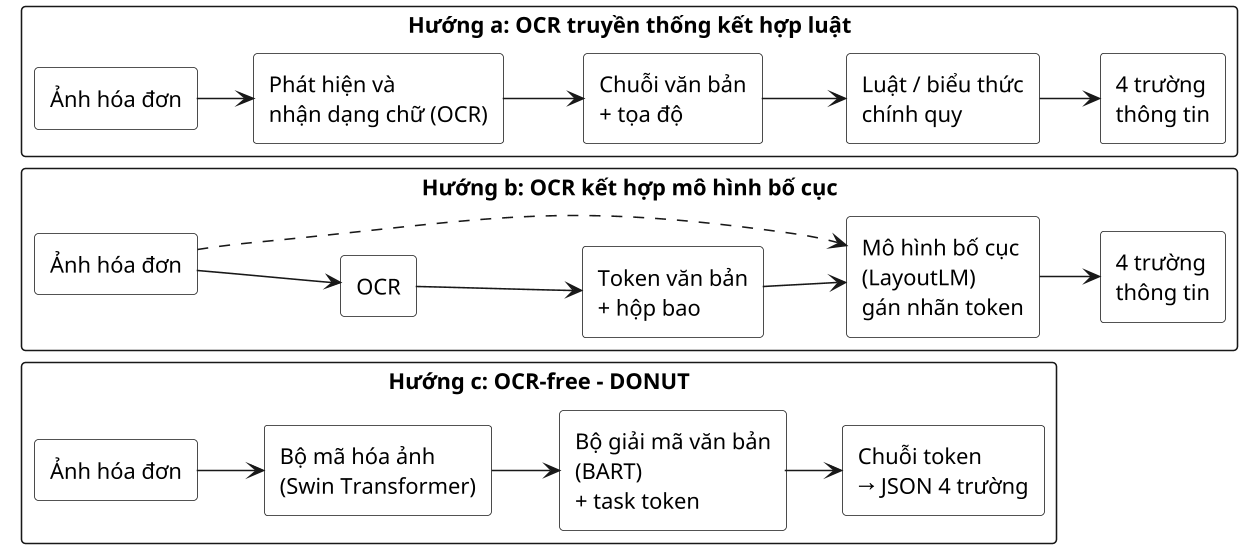

The diagram above was rendered by PlantUML. Its source (embedded in the PNG):
@startuml ch1_ba_huong_trich_xuat
' Hình 1.8: Ba hướng trích xuất thông tin hóa đơn (mục 1.5.4)
skinparam defaultFontName "Times New Roman"
skinparam defaultFontSize 14
skinparam shadowing false
skinparam monochrome true
skinparam rectangleBackgroundColor white
skinparam packageStyle rectangle
skinparam dpi 150
!pragma layout smetana
left to right direction

package "Hướng c: OCR-free - DONUT" {
  rectangle "Ảnh hóa đơn" as c0
  rectangle "Bộ mã hóa ảnh\n(Swin Transformer)" as c1
  rectangle "Bộ giải mã văn bản\n(BART)\n+ task token" as c2
  rectangle "Chuỗi token\n→ JSON 4 trường" as c3
  c0 --> c1
  c1 --> c2
  c2 --> c3
}

package "Hướng b: OCR kết hợp mô hình bố cục" {
  rectangle "Ảnh hóa đơn" as b0
  rectangle "OCR" as b1
  rectangle "Token văn bản\n+ hộp bao" as b2
  rectangle "Mô hình bố cục\n(LayoutLM)\ngán nhãn token" as b3
  rectangle "4 trường\nthông tin" as b4
  b0 --> b1
  b1 --> b2
  b2 --> b3
  b0 ..> b3
  b3 --> b4
}

package "Hướng a: OCR truyền thống kết hợp luật" {
  rectangle "Ảnh hóa đơn" as a0
  rectangle "Phát hiện và\nnhận dạng chữ (OCR)" as a1
  rectangle "Chuỗi văn bản\n+ tọa độ" as a2
  rectangle "Luật / biểu thức\nchính quy" as a3
  rectangle "4 trường\nthông tin" as a4
  a0 --> a1
  a1 --> a2
  a2 --> a3
  a3 --> a4
}
@enduml